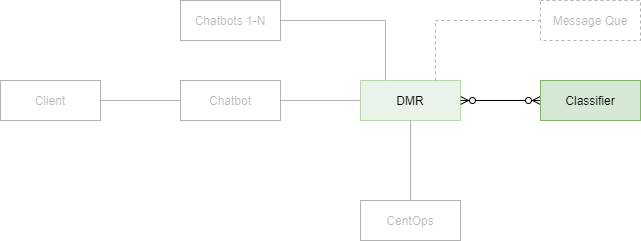

The diagram above was exported from draw.io. Its source (the exported page's mxGraphModel, read from the mxfile embedded in the PNG):
<mxGraphModel dx="769" dy="-616" grid="1" gridSize="10" guides="1" tooltips="1" connect="1" arrows="1" fold="1" page="1" pageScale="1" pageWidth="850" pageHeight="1100" math="0" shadow="0">
  <root>
    <mxCell id="0" />
    <mxCell id="1" parent="0" />
    <mxCell id="YTxJDQksfU1qPrPtBgZf-1" value="" style="edgeStyle=orthogonalEdgeStyle;rounded=0;orthogonalLoop=1;jettySize=auto;html=1;startArrow=none;startFill=0;endArrow=none;endFill=0;strokeColor=#000000;opacity=30;textOpacity=30;" edge="1" parent="1" source="YTxJDQksfU1qPrPtBgZf-2" target="YTxJDQksfU1qPrPtBgZf-4">
      <mxGeometry relative="1" as="geometry" />
    </mxCell>
    <mxCell id="YTxJDQksfU1qPrPtBgZf-2" value="Client" style="whiteSpace=wrap;html=1;align=center;opacity=30;textOpacity=30;" vertex="1" parent="1">
      <mxGeometry x="40" y="1920" width="100" height="40" as="geometry" />
    </mxCell>
    <mxCell id="YTxJDQksfU1qPrPtBgZf-3" value="" style="edgeStyle=orthogonalEdgeStyle;rounded=0;orthogonalLoop=1;jettySize=auto;html=1;startArrow=none;startFill=0;endArrow=none;endFill=0;strokeColor=#000000;opacity=30;textOpacity=30;" edge="1" parent="1" source="YTxJDQksfU1qPrPtBgZf-4" target="YTxJDQksfU1qPrPtBgZf-8">
      <mxGeometry relative="1" as="geometry" />
    </mxCell>
    <mxCell id="YTxJDQksfU1qPrPtBgZf-4" value="Chatbot" style="whiteSpace=wrap;html=1;align=center;opacity=30;textOpacity=30;" vertex="1" parent="1">
      <mxGeometry x="220" y="1920" width="100" height="40" as="geometry" />
    </mxCell>
    <mxCell id="YTxJDQksfU1qPrPtBgZf-5" value="" style="edgeStyle=orthogonalEdgeStyle;rounded=0;orthogonalLoop=1;jettySize=auto;html=1;startArrow=ERzeroToMany;startFill=1;endArrow=ERzeroToMany;endFill=1;strokeColor=#000000;" edge="1" parent="1" source="YTxJDQksfU1qPrPtBgZf-8" target="YTxJDQksfU1qPrPtBgZf-11">
      <mxGeometry relative="1" as="geometry" />
    </mxCell>
    <mxCell id="YTxJDQksfU1qPrPtBgZf-6" value="" style="edgeStyle=orthogonalEdgeStyle;rounded=0;orthogonalLoop=1;jettySize=auto;html=1;startArrow=none;startFill=0;endArrow=none;endFill=0;strokeColor=#000000;entryX=1;entryY=0.5;entryDx=0;entryDy=0;exitX=0.25;exitY=0;exitDx=0;exitDy=0;opacity=30;textOpacity=30;" edge="1" parent="1" source="YTxJDQksfU1qPrPtBgZf-8" target="YTxJDQksfU1qPrPtBgZf-13">
      <mxGeometry relative="1" as="geometry">
        <mxPoint x="450" y="1840" as="targetPoint" />
        <Array as="points">
          <mxPoint x="425" y="1860" />
        </Array>
      </mxGeometry>
    </mxCell>
    <mxCell id="YTxJDQksfU1qPrPtBgZf-7" value="" style="edgeStyle=orthogonalEdgeStyle;rounded=0;orthogonalLoop=1;jettySize=auto;html=1;startArrow=none;startFill=0;endArrow=none;endFill=0;strokeColor=#000000;opacity=30;textOpacity=30;" edge="1" parent="1" source="YTxJDQksfU1qPrPtBgZf-8" target="YTxJDQksfU1qPrPtBgZf-9">
      <mxGeometry relative="1" as="geometry" />
    </mxCell>
    <mxCell id="YTxJDQksfU1qPrPtBgZf-8" value="DMR" style="whiteSpace=wrap;html=1;align=center;fillColor=#d5e8d4;strokeColor=#82b366;opacity=50;" vertex="1" parent="1">
      <mxGeometry x="400" y="1920" width="100" height="40" as="geometry" />
    </mxCell>
    <mxCell id="YTxJDQksfU1qPrPtBgZf-9" value="CentOps" style="whiteSpace=wrap;html=1;align=center;opacity=30;textOpacity=30;" vertex="1" parent="1">
      <mxGeometry x="400" y="2040" width="100" height="40" as="geometry" />
    </mxCell>
    <mxCell id="YTxJDQksfU1qPrPtBgZf-10" value="" style="edgeStyle=orthogonalEdgeStyle;rounded=0;orthogonalLoop=1;jettySize=auto;html=1;startArrow=none;startFill=0;endArrow=none;endFill=0;strokeColor=#000000;exitX=0.75;exitY=0;exitDx=0;exitDy=0;entryX=0;entryY=0.5;entryDx=0;entryDy=0;dashed=1;opacity=30;textOpacity=30;" edge="1" parent="1" source="YTxJDQksfU1qPrPtBgZf-8" target="YTxJDQksfU1qPrPtBgZf-12">
      <mxGeometry relative="1" as="geometry" />
    </mxCell>
    <mxCell id="YTxJDQksfU1qPrPtBgZf-11" value="Classifier" style="whiteSpace=wrap;html=1;align=center;fillColor=#d5e8d4;strokeColor=#82b366;" vertex="1" parent="1">
      <mxGeometry x="580" y="1920" width="100" height="40" as="geometry" />
    </mxCell>
    <mxCell id="YTxJDQksfU1qPrPtBgZf-12" value="Message Que" style="whiteSpace=wrap;html=1;align=center;dashed=1;opacity=30;textOpacity=30;" vertex="1" parent="1">
      <mxGeometry x="580" y="1840" width="100" height="40" as="geometry" />
    </mxCell>
    <mxCell id="YTxJDQksfU1qPrPtBgZf-13" value="Chatbots 1-N" style="whiteSpace=wrap;html=1;align=center;opacity=30;textOpacity=30;" vertex="1" parent="1">
      <mxGeometry x="220" y="1840" width="100" height="40" as="geometry" />
    </mxCell>
  </root>
</mxGraphModel>